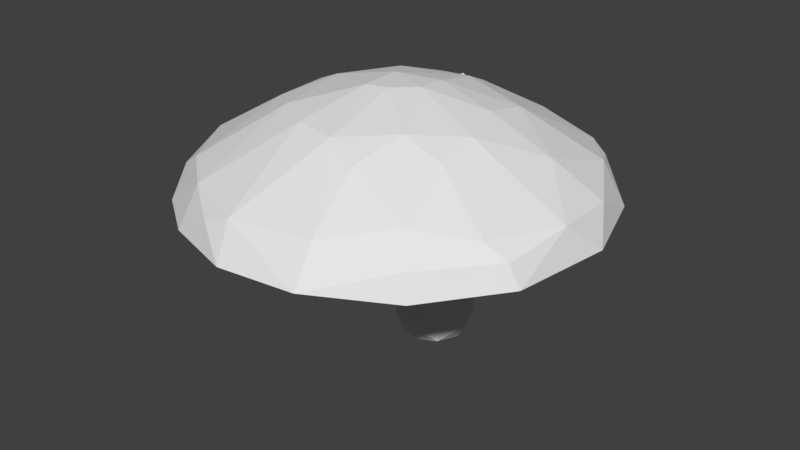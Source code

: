 # Source: ground_musroom.blend  (saved by Blender 2.79.0; exported with 4.5.12 LTS)
import bpy
from mathutils import Matrix  # noqa: F401  (used for matrix-valued properties, if any)

bpy.ops.wm.read_factory_settings(use_empty=True)
scene = bpy.context.scene
scene.name = 'Scene'

# ---- collections
col_collection_1 = bpy.data.collections.new('Collection 1'); scene.collection.children.link(col_collection_1)

# ---- world
world_world = bpy.data.worlds.new('World'); scene.world = world_world
world_world.color = (0.05088, 0.05088, 0.05088)
world_world.use_sun_shadow = False
world_world.sun_shadow_jitter_overblur = 0.0
world_world.cycles.sampling_method = 'MANUAL'

# ---- meshes
me_sphere = bpy.data.meshes.new('Sphere')
me_sphere.from_pydata([(0.09621, 0.9694, 0.1946), (0.4885, 1.276, -0.02845), (0.7082, 0.6119, 0.2189), (1.138, 1.211, -0.2542), (0.2019, 0.272, 0.4091), (0.6914, 0.2166, 0.3023), (1.213, 0.2801, 0.04476), (1.599, 0.4043, -0.2368), (0.8402, -0.1864, 0.2562), (0.856, -0.5488, 0.1695), (1.092, -1.282, -0.276), (0.06146, -0.1722, 0.4408), (0.3855, -0.9482, 0.1694), (0.08083, -0.8384, 0.2643), (-0.1464, -0.2077, 0.4296), (-0.2921, -0.7782, 0.2657), (-0.6265, -0.5637, 0.2657), (-1.154, -1.051, -0.1525), (-1.351, -0.9954, -0.2822), (-0.9399, -0.3133, 0.1896), (-1.64, 0.1418, -0.2167), (-0.6956, 0.07547, 0.3125), (-0.9775, 0.1836, 0.1848), (-1.416, 0.6947, -0.1665), (-0.4216, 0.5358, 0.3179), (-0.1448, 0.1293, 0.4397), (-0.8677, 1.343, -0.1846), (-0.3097, 1.735, -0.4774), (-0.7098, 1.613, -0.4732), (-1.245, 1.245, -0.4829), (-1.704, 0.4434, -0.4834), (-1.687, -0.4971, -0.4827), (-1.23, -1.265, -0.475), (-0.7903, -1.57, -0.473), (-0.1769, -1.751, -0.4837), (-0.4289, -1.614, -0.2707), (0.5095, -1.689, -0.4654), (1.163, -1.312, -0.4816), (1.535, -0.6974, -0.2944), (1.75, 0.1695, -0.483), (1.522, 0.8803, -0.475), (1.072, 1.386, -0.4825), (0.4591, 1.692, -0.4828), (1.624, -0.6802, -0.4824), (-0.7237, 0.637, 0.2033), (0.2334, 1.666, -0.2729), (-0.2016, -1.592, -0.1762), (0.9345, 1.354, -0.2134), (0.125, 0.7348, 0.3002), (1.287, 0.9194, -0.1685), (1.628, -0.1451, -0.2078), (0.2204, 0.0004387, 0.4345), (1.369, -0.7666, -0.1597), (0.4976, -0.5463, 0.3005), (0.9458, -1.086, -0.07783), (0.4938, -1.486, -0.1565), (-0.7802, -1.364, -0.1645), (-1.56, -0.4401, -0.1943), (-1.167, 1.141, -0.211), (-0.2834, 0.9178, 0.2031), (-0.2715, 1.565, -0.1693), (-1.568, 0.6226, -0.2897), (0.05637, 0.1993, 0.245), (0.1655, 0.01685, 0.2545), (0.676, 0.3569, 0.09386), (1.441, 0.4046, -0.3417), (0.7156, 0.003186, 0.1063), (0.9015, -0.1075, 0.0227), (0.1195, -0.1655, 0.2455), (0.5547, -1.391, -0.3471), (0.06227, -0.768, 0.09024), (-0.3727, -0.6977, 0.07982), (-0.7274, -0.6035, -0.002162), (-0.7281, -0.2905, 0.08177), (-0.2738, -0.08641, 0.2274), (-0.7856, 0.06594, 0.07997), (-1.458, 0.338, -0.346), (-0.1701, 0.7565, 0.08796), (-0.257, 1.482, -0.3623), (-1.019, 1.103, -0.3508), (-1.34, 0.8355, -0.5383), (-1.544, 0.2837, -0.5379), (-0.8342, -1.242, -0.3448), (0.7218, 1.314, -0.3393), (0.35, 1.536, -0.5393), (0.2233, 0.7501, 0.08743), (0.5055, 0.5919, 0.08721), (1.522, 0.4081, -0.5381), (0.6119, -0.4767, 0.08855), (1.245, -0.9728, -0.538), (0.7401, -1.385, -0.5383), (0.3745, -0.8388, 0.01252), (-0.1685, 0.1165, 0.2461), (-0.6033, 0.4973, 0.08502), (-0.6121, 1.478, -0.5374), (0.09622, 1.483, -0.3357), (1.175, 0.9318, -0.3417), (1.123, 1.123, -0.5391), (1.486, -0.1729, -0.34), (1.545, -0.3073, -0.5388), (1.33, -0.6709, -0.3375), (1.029, -1.096, -0.3447), (0.1036, -1.493, -0.3452), (0.07465, -1.582, -0.5381), (-0.4015, -1.435, -0.3346), (-1.175, -0.9318, -0.3417), (-0.7724, -1.385, -0.5383), (-0.08361, -0.1953, 0.2453), (-1.406, -0.4972, -0.3409), (-1.487, -0.1271, -0.3382), (-1.492, -0.5869, -0.5383), (-1.3, 0.7157, -0.3231), (-0.6501, 1.048, -0.171), (-0.5095, 1.406, -0.3384)], [], [(1, 60, 0), (48, 1, 0), (4, 2, 48), (2, 1, 48), (47, 1, 2), (51, 4, 25), (5, 2, 4), (2, 5, 6), (6, 49, 2), (6, 7, 49), (7, 6, 50), (50, 6, 8), (52, 50, 8), (52, 38, 50), (52, 8, 9), (12, 54, 53), (13, 11, 14), (46, 55, 13), (46, 13, 15), (56, 35, 46), (57, 17, 19), (14, 11, 25), (16, 14, 21), (21, 19, 16), (19, 21, 22), (61, 20, 23), (24, 44, 21), (58, 23, 44), (26, 44, 59), (48, 24, 25), (48, 59, 24), (60, 59, 0), (27, 28, 60), (58, 26, 28), (28, 29, 58), (29, 61, 58), (18, 57, 31), (32, 56, 17), (33, 35, 56), (34, 46, 35), (36, 55, 46), (36, 46, 34), (43, 38, 10), (43, 50, 38), (43, 39, 50), (50, 39, 7), (3, 49, 40), (41, 47, 3), (77, 95, 85), (86, 62, 85), (85, 83, 86), (83, 96, 86), (86, 64, 62), (64, 63, 62), (96, 64, 86), (96, 65, 64), (64, 66, 63), (65, 67, 64), (64, 67, 66), (98, 100, 67), (67, 88, 66), (63, 88, 68), (100, 101, 88), (101, 69, 91), (88, 70, 68), (68, 70, 107), (107, 63, 68), (91, 102, 70), (70, 71, 107), (71, 82, 72), (82, 105, 72), (108, 73, 72), (105, 108, 72), (92, 63, 107), (93, 92, 75), (75, 111, 93), (111, 79, 93), (93, 112, 77), (77, 62, 92), (77, 92, 93), (112, 113, 77), (78, 95, 113), (62, 63, 92), (62, 77, 85), (113, 94, 78), (111, 80, 79), (76, 80, 111), (110, 109, 108), (105, 110, 108), (82, 106, 105), (102, 103, 104), (103, 102, 69), (101, 90, 69), (89, 101, 100), (99, 100, 98), (65, 87, 98), (87, 65, 96), (83, 97, 96), (83, 84, 97), (42, 84, 27), (40, 97, 41), (39, 99, 87), (36, 90, 37), (36, 103, 90), (34, 103, 36), (31, 110, 32), (28, 94, 29), (27, 84, 94), (27, 94, 28), (1, 45, 60), (1, 47, 45), (25, 11, 51), (47, 49, 3), (49, 47, 2), (51, 5, 4), (51, 8, 5), (6, 5, 8), (53, 8, 51), (9, 8, 53), (51, 11, 53), (52, 9, 54), (54, 10, 52), (53, 54, 9), (55, 10, 54), (11, 13, 53), (55, 54, 12), (12, 53, 13), (13, 55, 12), (15, 13, 14), (15, 56, 46), (56, 15, 16), (16, 15, 14), (17, 56, 16), (17, 16, 19), (57, 18, 17), (25, 21, 14), (95, 78, 94, 84), (20, 22, 23), (24, 21, 25), (44, 22, 21), (44, 23, 22), (58, 44, 26), (59, 44, 24), (59, 60, 26), (25, 4, 48), (48, 0, 59), (45, 27, 60), (28, 26, 60), (58, 61, 23), (61, 29, 30), (61, 30, 20), (20, 31, 57), (20, 30, 31), (31, 32, 18), (18, 32, 17), (32, 33, 56), (33, 34, 35), (57, 19, 22, 20), (36, 37, 10), (36, 10, 55), (37, 43, 10), (10, 38, 52), (39, 40, 7), (40, 49, 7), (40, 41, 3), (47, 42, 45), (41, 42, 47), (42, 27, 45), (85, 95, 83), (98, 67, 65), (66, 88, 63), (67, 100, 88), (88, 101, 91), (91, 70, 88), (69, 102, 91), (104, 70, 102), (104, 71, 70), (82, 71, 104), (107, 71, 74), (73, 74, 71), (72, 73, 71), (108, 109, 73), (74, 73, 75), (109, 75, 73), (74, 92, 107), (76, 75, 109), (74, 75, 92), (75, 76, 111), (112, 93, 79), (112, 79, 113), (95, 77, 113), (97, 84, 42, 41), (113, 79, 94), (79, 80, 94), (81, 80, 76), (76, 109, 81), (109, 110, 81), (105, 106, 110), (82, 104, 106), (104, 103, 106), (69, 90, 103), (89, 90, 101), (100, 99, 89), (87, 99, 98), (96, 97, 87), (84, 83, 95), (40, 87, 97), (40, 39, 87), (39, 43, 99), (43, 89, 99), (43, 37, 89), (37, 90, 89), (34, 33, 106), (34, 106, 103), (33, 32, 106), (32, 110, 106), (31, 30, 110), (30, 81, 110), (30, 80, 81), (30, 29, 80), (29, 94, 80)])
_k = {(27, 28): 0.15294, (28, 29): 0.36863, (32, 33): 0.38824, (33, 34): 0.44314, (34, 36): 0.40392, (39, 40): 0.6, (27, 42): 0.60392, (41, 42): 0.60392, (40, 41): 0.60392, (37, 43): 0.60392, (36, 37): 0.60392, (31, 32): 0.60392, (30, 31): 0.60392, (29, 30): 0.60392, (39, 43): 0.6}
me_sphere.attributes.new('crease_edge', 'FLOAT', 'EDGE').data.foreach_set('value', [_k.get((min(e.vertices), max(e.vertices)), 0.0) for e in me_sphere.edges])
me_sphere.use_remesh_preserve_volume = False
me_sphere.use_remesh_preserve_attributes = False
me_sphere.use_mirror_vertex_groups = False
me_sphere.update()
me_cylinder = bpy.data.meshes.new('Cylinder')
me_cylinder.from_pydata([(0.378, 0.9296, -0.1566), (0.8062, 0.6311, -0.3522), (1.024, -0.08729, -0.1969), (-0.9289, -0.4027, -0.1819), (-0.9745, 0.1922, -0.1834), (-0.713, 0.7046, -0.1572), (6.147e-08, 2.887e-07, 0.6667), (-0.1869, 0.9608, -0.1609), (0.944, 0.2636, -2.684), (0.1647, -1.03, -0.2927), (-0.4599, -0.9467, -0.6293), (0.04052, -0.5434, -4.474), (-0.7117, -0.1729, -4.837), (-0.554, 1.114, -4.553), (-0.8708, 0.7963, -6.827), (-0.8295, 0.833, -5.101), (0.2524, 1.182, -5.284), (0.3959, 1.047, -6.55), (-0.287, 1.376, -10.08), (-0.5135, 1.781, -8.323), (-0.9769, -0.2864, -2.331), (0.1292, 1.208, -4.716), (-0.2766, 0.7694, 0.4044), (0.2825, 0.7691, 0.3939), (0.6621, 0.4825, 0.3939), (0.7542, -0.6057, -1.774), (0.8167, -0.03891, 0.4044), (0.636, -0.661, 0.2801), (0.1212, -0.8086, 0.4044), (-0.4271, -0.6992, 0.3939), (-0.7694, -0.2766, 0.4044), (-0.7397, 0.3485, 0.4044), (-1.003, 0.4407, -2.706), (0.6115, -0.06472, -4.617), (0.3164, 0.7813, -7.451), (-0.075, 0.4604, -7.66), (-0.5857, 0.5099, -7.603), (-0.08353, 1.91, -9.37), (0.1396, 1.764, -9.37), (0.308, 1.455, -9.42), (0.2104, 1.004, -9.507), (-0.06731, 0.778, -9.566), (-0.4511, 0.7458, -9.647), (-0.7659, 0.9305, -9.64), (-0.8779, 1.183, -9.666), (-0.8586, 1.574, -9.568), (-0.4727, 1.853, -9.628)], [], [(0, 23, 24), (8, 1, 2), (2, 26, 27), (25, 2, 27), (27, 9, 25), (9, 27, 28), (9, 28, 29), (4, 20, 3), (5, 31, 22), (23, 22, 6), (22, 31, 6), (31, 30, 6), (30, 29, 6), (29, 28, 6), (28, 27, 6), (27, 26, 6), (26, 24, 6), (24, 23, 6), (4, 32, 20), (21, 0, 1), (7, 13, 5), (10, 11, 9), (21, 7, 0), (7, 21, 13), (8, 2, 25), (32, 5, 13), (22, 23, 0, 7), (9, 11, 25), (21, 1, 16), (16, 1, 17), (11, 10, 12), (14, 12, 20), (32, 15, 14), (14, 20, 32), (33, 25, 11), (32, 13, 15), (14, 44, 43), (12, 14, 36), (17, 8, 34), (13, 19, 15), (15, 19, 45), (11, 36, 35), (46, 37, 18), (37, 38, 18), (38, 39, 18), (39, 40, 18), (40, 41, 18), (41, 42, 18), (42, 43, 18), (43, 44, 18), (44, 45, 18), (45, 46, 18), (40, 35, 41), (19, 46, 45), (35, 42, 41), (36, 43, 42), (39, 34, 40), (24, 26, 2, 1), (1, 0, 24), (29, 30, 3, 10), (10, 9, 29), (3, 20, 10), (30, 31, 4, 3), (11, 35, 34, 33), (5, 4, 31), (7, 5, 22), (32, 4, 5), (17, 1, 8), (12, 10, 20), (33, 8, 25), (34, 8, 33), (37, 16, 17, 38), (11, 12, 36), (45, 44, 14, 15), (13, 21, 19), (40, 34, 35), (37, 21, 16), (35, 36, 42), (19, 21, 37), (19, 37, 46), (39, 38, 17), (36, 14, 43), (39, 17, 34)])
me_cylinder.use_remesh_preserve_volume = False
me_cylinder.use_remesh_preserve_attributes = False
me_cylinder.use_mirror_vertex_groups = False
me_cylinder.update()

# ---- objects
ob_mushroom_cap = bpy.data.objects.new('Mushroom_Cap', me_sphere)
ob_mushroom_stem = bpy.data.objects.new('Mushroom_Stem', me_cylinder)

# ---- transforms, parenting, visibility, modifiers, constraints
ob_mushroom_cap.location = (-0.1933, 0.3449, 1.858)
ob_mushroom_cap.lineart.crease_threshold = 0.0
ob_mushroom_stem.location = (-0.1743, 0.8017, 0.0)
ob_mushroom_stem.scale = (0.3379, 0.3379, -0.2069)
ob_mushroom_stem.lineart.crease_threshold = 0.0

# ---- collection membership
col_collection_1.objects.link(ob_mushroom_cap)
col_collection_1.objects.link(ob_mushroom_stem)

# ---- scene / render settings (as saved in the file)
scene.frame_start = 1; scene.frame_end = 250; scene.frame_set(1)
scene.render.engine = 'BLENDER_EEVEE_NEXT'
scene.render.resolution_percentage = 50
scene.render.dither_intensity = 0.0
scene.cycles.use_denoising = False
scene.cycles.samples = 128
scene.cycles.sampling_pattern = 'TABULATED_SOBOL'
scene.cycles.use_adaptive_sampling = False
scene.cycles.use_light_tree = False
scene.cycles.blur_glossy = 0.0
scene.cycles.sample_clamp_indirect = 0.0
scene.view_settings.view_transform = 'Standard'
bpy.context.view_layer.update()

# ---- added for rendering (the .blend has no active camera and no usable light): camera, sun
cam_auto = bpy.data.cameras.new('AutoCamera')
cam_auto.lens = 50.0
cam_auto.sensor_width = 36.0
cam_auto.clip_end = 1000.0
ob_auto_camera = bpy.data.objects.new('AutoCamera', cam_auto)
scene.collection.objects.link(ob_auto_camera)
ob_auto_camera.location = (4.89901, -5.74637, 5.13572)
ob_auto_camera.rotation_euler = (1.09748, -7.21219e-08, 0.694738)
scene.camera = ob_auto_camera
light_auto_sun = bpy.data.lights.new('AutoSun', 'SUN')
light_auto_sun.energy = 3.0
light_auto_sun.angle = 0.0523599
ob_auto_sun = bpy.data.objects.new('AutoSun', light_auto_sun)
scene.collection.objects.link(ob_auto_sun)
ob_auto_sun.rotation_euler = (0.872665, 0.174533, 0.523599)
bpy.context.view_layer.update()
